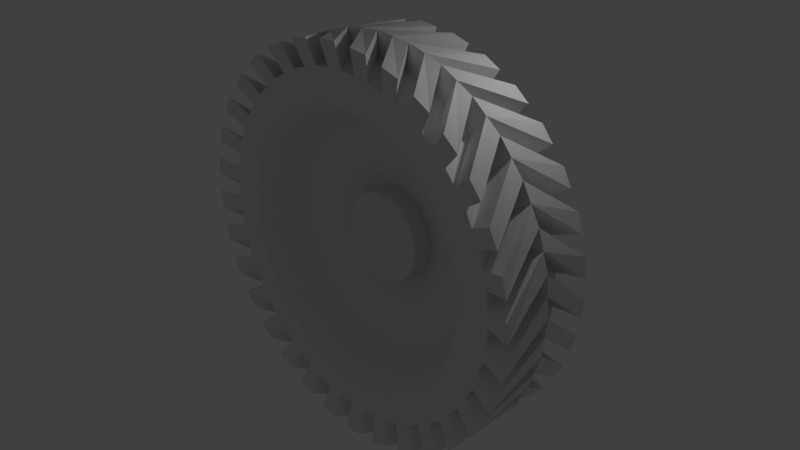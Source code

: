 # Source: simple1_tire21.blend  (saved by Blender 2.79.0; exported with 4.5.12 LTS)
import bpy
from mathutils import Matrix  # noqa: F401  (used for matrix-valued properties, if any)

bpy.ops.wm.read_factory_settings(use_empty=True)
scene = bpy.context.scene
scene.name = 'Scene'

# ---- collections
col_collection_1 = bpy.data.collections.new('Collection 1'); scene.collection.children.link(col_collection_1)

# ---- world
world_world = bpy.data.worlds.new('World'); scene.world = world_world
world_world.color = (0.05088, 0.05088, 0.05088)
world_world.use_sun_shadow = False
world_world.sun_shadow_jitter_overblur = 0.0
world_world.cycles.sampling_method = 'MANUAL'

# ---- cameras
cam_camera = bpy.data.cameras.new('Camera')
cam_camera.clip_end = 100.0
cam_camera.lens = 35.0
cam_camera.sensor_width = 32.0
cam_camera.sensor_height = 18.0
cam_camera.ortho_scale = 7.314
cam_camera.dof.focus_distance = 0.0
cam_camera.dof.aperture_fstop = 128.0

# ---- lights
light_lamp = bpy.data.lights.new('Lamp', 'POINT')
light_lamp.transmission_factor = 0.0
light_lamp.cutoff_distance = 30.0
light_lamp.energy = 100.0
light_lamp.shadow_buffer_clip_start = 1.001
light_lamp.shadow_soft_size = 0.1
light_lamp.shadow_maximum_resolution = 0.006
light_lamp.use_absolute_resolution = True

# ---- meshes
me_cylinder = bpy.data.meshes.new('Cylinder')
me_cylinder.from_pydata([(3.355, -0.0175, -2.196), (3.077, -1.017, -2.543), (0.7804, 0.9825, 3.906), (3.715, -0.0175, -1.5), (3.511, 0.9825, -1.894), (1.531, -1.017, 3.678), (2.222, 0.9825, 3.308), (2.222, -1.017, 3.308), (2.828, 0.9825, 2.811), (2.828, -1.017, 2.811), (3.326, 0.9825, 2.205), (3.326, -1.017, 2.205), (3.696, 0.9825, 1.513), (3.696, -1.017, 1.513), (3.923, 0.9825, 0.7629), (3.923, -1.017, 0.7629), (4.0, 0.9825, -0.0175), (4.0, -1.017, -0.0175), (3.923, 0.9825, -0.7979), (3.809, -1.017, -1.173), (3.696, 0.9825, -1.548), (3.696, -1.017, -1.548), (4.0, -0.0175, 0.03486), (3.326, -1.017, -2.24), (3.962, -1.017, -0.4077), (1.877, 0.9825, 3.493), (0.7289, -0.0175, 3.916), (1.156, -1.017, 3.792), (1.531, 0.9825, -3.713), (1.156, 0.9825, 3.792), (0.7804, 0.9825, -3.941), (-0.05236, -0.0175, 3.982), (-1.303e-06, 0.9825, -4.018), (-0.8316, -0.0175, 3.895), (0.3902, 0.9825, 3.944), (-0.3902, -1.017, 3.944), (-0.3902, 0.9825, 3.944), (-1.156, 0.9825, 3.792), (-2.222, 0.9825, -3.343), (-2.222, -1.017, -3.343), (-3.809, -1.017, 1.138), (-3.809, 0.9825, 1.138), (-3.962, -1.017, 0.3727), (-3.962, 0.9825, 0.3727), (-3.962, 0.9825, -0.4077), (-3.809, 0.9825, -1.173), (-3.511, -1.017, -1.894), (-3.923, -1.017, -0.7979), (-3.511, 0.9825, -1.894), (-3.077, -1.017, -2.543), (-3.077, 0.9825, -2.543), (-1.156, -1.017, -3.827), (-1.156, 0.9825, -3.827), (-0.3902, -1.017, -3.979), (-3.326, 0.9825, 2.205), (-3.326, -1.017, 2.205), (0.3902, -1.017, -3.979), (1.156, -1.017, -3.827), (-2.222, 0.9825, 3.308), (-2.222, -1.017, 3.308), (1.877, -1.017, -3.528), (-1.531, -1.017, 3.678), (2.525, -1.017, -3.095), (2.525, 0.9825, -3.095), (2.842e-14, 0.9825, 3.982), (2.842e-14, -1.017, 3.982), (3.077, 0.9825, -2.543), (0.7804, -1.017, 3.906), (1.531, 0.9825, 3.678), (0.3902, -1.017, 3.944), (-1.877, -1.017, 3.493), (-2.865, -0.0175, 2.774), (-3.715, -0.0175, 1.465), (-1.482, -0.0175, -3.733), (0.3902, 0.9825, -3.979), (1.156, 0.9825, -3.827), (3.511, -1.017, -1.894), (3.933, -0.0175, -0.7464), (3.809, 0.9825, -1.173), (3.962, 0.9825, -0.4077), (3.913, -0.0175, 0.8141), (3.962, -1.017, 0.3727), (3.962, 0.9825, 0.3727), (3.923, -1.017, -0.7979), (3.675, -0.0175, 1.561), (3.809, -1.017, 1.138), (3.326, 0.9825, -2.24), (3.809, 0.9825, 1.138), (2.828, 0.9825, -2.846), (2.828, -1.017, -2.846), (2.222, 0.9825, -3.343), (2.222, -1.017, -3.343), (3.297, -0.0175, 2.248), (1.531, -1.017, -3.713), (3.511, -1.017, 1.859), (0.7804, -1.017, -3.941), (3.511, 0.9825, 1.859), (-1.303e-06, -1.017, -4.018), (-0.7804, 0.9825, -3.941), (-0.7804, -1.017, -3.941), (-1.531, 0.9825, -3.713), (-1.531, -1.017, -3.713), (2.791, -0.0175, 2.848), (3.077, -1.017, 2.508), (-2.828, 0.9825, -2.846), (-2.828, -1.017, -2.846), (-3.326, 0.9825, -2.24), (-3.326, -1.017, -2.24), (-3.696, 0.9825, -1.548), (-3.696, -1.017, -1.548), (-3.923, 0.9825, -0.7979), (3.077, 0.9825, 2.508), (-4.0, 0.9825, -0.0175), (-4.0, -1.017, -0.0175), (-3.923, 0.9825, 0.7629), (-3.923, -1.017, 0.7629), (-3.696, 0.9825, 1.513), (-3.696, -1.017, 1.513), (2.179, -0.0175, 3.337), (2.525, -1.017, 3.06), (-2.828, 0.9825, 2.811), (-2.828, -1.017, 2.811), (2.525, 0.9825, 3.06), (1.482, -0.0175, 3.698), (-1.531, 0.9825, 3.678), (1.877, -1.017, 3.493), (-0.7804, 0.9825, 3.906), (-0.7804, -1.017, 3.906), (2.142e-08, 0.9825, 3.582), (2.142e-08, -1.017, 3.582), (0.7023, 0.9825, 3.513), (0.7023, -1.017, 3.513), (1.378, 0.9825, 3.308), (1.378, -1.017, 3.308), (2.0, 0.9825, 2.976), (2.0, -1.017, 2.976), (2.546, 0.9825, 2.528), (2.546, -1.017, 2.528), (2.993, 0.9825, 1.983), (2.993, -1.017, 1.983), (3.326, 0.9825, 1.36), (3.326, -1.017, 1.36), (3.531, 0.9825, 0.6848), (3.531, -1.017, 0.6848), (3.6, 0.9825, -0.0175), (3.6, -1.017, -0.0175), (3.531, 0.9825, -0.7198), (3.531, -1.017, -0.7198), (3.326, 0.9825, -1.395), (3.326, -1.017, -1.395), (2.993, 0.9825, -2.018), (2.993, -1.017, -2.018), (2.546, 0.9825, -2.563), (2.546, -1.017, -2.563), (2.0, 0.9825, -3.011), (2.0, -1.017, -3.011), (1.378, 0.9825, -3.343), (1.378, -1.017, -3.343), (0.7023, 0.9825, -3.548), (0.7023, -1.017, -3.548), (-1.152e-06, 0.9825, -3.618), (-1.152e-06, -1.017, -3.618), (-0.7023, 0.9825, -3.548), (-0.7023, -1.017, -3.548), (-1.378, 0.9825, -3.343), (-1.378, -1.017, -3.343), (-2.0, 0.9825, -3.011), (-2.0, -1.017, -3.011), (-2.546, 0.9825, -2.563), (-2.546, -1.017, -2.563), (-2.993, 0.9825, -2.018), (-2.993, -1.017, -2.018), (-3.326, 0.9825, -1.395), (-3.326, -1.017, -1.395), (-3.531, 0.9825, -0.7198), (-3.531, -1.017, -0.7198), (-3.6, 0.9825, -0.0175), (-3.6, -1.017, -0.0175), (-3.531, 0.9825, 0.6848), (-3.531, -1.017, 0.6848), (-3.326, 0.9825, 1.36), (-3.326, -1.017, 1.36), (-2.993, 0.9825, 1.983), (-2.993, -1.017, 1.983), (-2.546, 0.9825, 2.528), (-2.546, -1.017, 2.528), (-2.0, 0.9825, 2.976), (-2.0, -1.017, 2.976), (-1.378, 0.9825, 3.308), (-1.378, -1.017, 3.308), (-0.7023, 0.9825, 3.513), (-0.7023, -1.017, 3.513), (7.292e-08, 0.9825, 3.222), (7.292e-08, -1.017, 3.222), (0.6321, 0.9825, 3.16), (0.6321, -1.017, 3.16), (1.24, 0.9825, 2.976), (1.24, -1.017, 2.976), (1.8, 0.9825, 2.676), (1.8, -1.017, 2.676), (2.291, 0.9825, 2.274), (2.291, -1.017, 2.274), (2.694, 0.9825, 1.783), (2.694, -1.017, 1.783), (2.993, 0.9825, 1.222), (2.993, -1.017, 1.222), (3.178, 0.9825, 0.6146), (3.178, -1.017, 0.6146), (3.24, 0.9825, -0.0175), (3.24, -1.017, -0.0175), (3.178, 0.9825, -0.6496), (3.178, -1.017, -0.6496), (2.993, 0.9825, -1.257), (2.993, -1.017, -1.257), (2.694, 0.9825, -1.818), (2.694, -1.017, -1.818), (2.291, 0.9825, -2.309), (2.291, -1.017, -2.309), (1.8, 0.9825, -2.711), (1.8, -1.017, -2.711), (1.24, 0.9825, -3.011), (1.24, -1.017, -3.011), (0.6321, 0.9825, -3.195), (0.6321, -1.017, -3.195), (-9.828e-07, 0.9825, -3.258), (-9.828e-07, -1.017, -3.258), (-0.6321, 0.9825, -3.195), (-0.6321, -1.017, -3.195), (-1.24, 0.9825, -3.011), (-1.24, -1.017, -3.011), (-1.8, 0.9825, -2.711), (-1.8, -1.017, -2.711), (-2.291, 0.9825, -2.309), (-2.291, -1.017, -2.309), (-2.694, 0.9825, -1.818), (-2.694, -1.017, -1.818), (-2.993, 0.9825, -1.257), (-2.993, -1.017, -1.257), (-3.178, 0.9825, -0.6496), (-3.178, -1.017, -0.6496), (-3.24, 0.9825, -0.0175), (-3.24, -1.017, -0.0175), (-3.178, 0.9825, 0.6146), (-3.178, -1.017, 0.6146), (-2.993, 0.9825, 1.222), (-2.993, -1.017, 1.222), (-2.694, 0.9825, 1.783), (-2.694, -1.017, 1.783), (-2.291, 0.9825, 2.274), (-2.291, -1.017, 2.274), (-1.8, 0.9825, 2.676), (-1.8, -1.017, 2.676), (-1.24, 0.9825, 2.976), (-1.24, -1.017, 2.976), (-0.6321, 0.9825, 3.16), (-0.6321, -1.017, 3.16), (1.839e-07, -0.0175, 2.574), (0.5057, -0.0175, 2.525), (0.9919, -0.0175, 2.377), (1.44, -0.0175, 2.138), (1.833, -0.0175, 1.815), (2.155, -0.0175, 1.423), (2.395, -0.0175, 0.9744), (2.542, -0.0175, 0.4882), (2.592, -0.0175, -0.0175), (2.542, -0.0175, -0.5232), (2.395, -0.0175, -1.009), (2.155, -0.0175, -1.458), (1.833, -0.0175, -1.85), (1.44, -0.0175, -2.173), (0.9919, -0.0175, -2.412), (0.5057, -0.0175, -2.56), (-6.607e-07, -0.0175, -2.61), (-0.5057, -0.0175, -2.56), (-0.9919, -0.0175, -2.412), (-1.44, -0.0175, -2.173), (-1.833, -0.0175, -1.85), (-2.155, -0.0175, -1.458), (-2.395, -0.0175, -1.009), (-2.542, -0.0175, -0.5232), (-2.592, -0.0175, -0.0175), (-2.542, -0.0175, 0.4882), (-2.395, -0.0175, 0.9744), (-2.155, -0.0175, 1.423), (-1.833, -0.0175, 1.815), (-1.44, -0.0175, 2.138), (-0.9919, -0.0175, 2.377), (-0.5057, -0.0175, 2.525), (3.351e-07, 0.4825, 1.019), (0.2023, 0.4825, 0.9994), (0.3968, 0.4825, 0.9404), (0.576, 0.4825, 0.8446), (0.7331, 0.4825, 0.7156), (0.8621, 0.4825, 0.5585), (0.9579, 0.4825, 0.3793), (1.017, 0.4825, 0.1848), (1.037, 0.4825, -0.0175), (1.017, 0.4825, -0.2198), (0.9579, 0.4825, -0.4143), (0.8621, 0.4825, -0.5935), (0.7331, 0.4825, -0.7506), (0.576, 0.4825, -0.8796), (0.3968, 0.4825, -0.9754), (0.2023, 0.4825, -1.034), (-2.765e-09, 0.4825, -1.054), (-0.2023, 0.4825, -1.034), (-0.3968, 0.4825, -0.9754), (-0.576, 0.4825, -0.8796), (-0.7331, 0.4825, -0.7506), (-0.8621, 0.4825, -0.5935), (-0.9579, 0.4825, -0.4143), (-1.017, 0.4825, -0.2198), (-1.037, 0.4825, -0.0175), (-1.017, 0.4825, 0.1848), (-0.9579, 0.4825, 0.3793), (-0.8621, 0.4825, 0.5585), (-0.7331, 0.4825, 0.7156), (-0.576, 0.4825, 0.8446), (-0.3968, 0.4825, 0.9404), (-0.2023, 0.4825, 0.9994), (3.351e-07, -0.0175, 1.019), (0.2023, -0.0175, 0.9994), (0.3968, -0.0175, 0.9404), (0.576, -0.0175, 0.8446), (0.7331, -0.0175, 0.7156), (0.8621, -0.0175, 0.5585), (0.9579, -0.0175, 0.3793), (1.017, -0.0175, 0.1848), (1.037, -0.0175, -0.0175), (1.017, -0.0175, -0.2198), (0.9579, -0.0175, -0.4143), (0.8621, -0.0175, -0.5935), (0.7331, -0.0175, -0.7506), (0.576, -0.0175, -0.8796), (0.3968, -0.0175, -0.9754), (0.2023, -0.0175, -1.034), (-2.765e-09, -0.0175, -1.054), (-0.2023, -0.0175, -1.034), (-0.3968, -0.0175, -0.9754), (-0.576, -0.0175, -0.8796), (-0.7331, -0.0175, -0.7506), (-0.8621, -0.0175, -0.5935), (-0.9579, -0.0175, -0.4143), (-1.017, -0.0175, -0.2198), (-1.037, -0.0175, -0.0175), (-1.017, -0.0175, 0.1848), (-0.9579, -0.0175, 0.3793), (-0.8621, -0.0175, 0.5585), (-0.7331, -0.0175, 0.7156), (-0.576, -0.0175, 0.8446), (-0.3968, -0.0175, 0.9404), (-0.2023, -0.0175, 0.9994), (3.778e-07, -0.1675, 0.2417), (0.05057, -0.1675, 0.2367), (0.09919, -0.1675, 0.222), (0.144, -0.1675, 0.198), (0.1833, -0.1675, 0.1658), (0.2155, -0.1675, 0.1265), (0.2395, -0.1675, 0.08169), (0.2542, -0.1675, 0.03307), (0.2592, -0.1675, -0.0175), (0.2542, -0.1675, -0.06807), (0.2395, -0.1675, -0.1167), (0.2155, -0.1675, -0.1615), (0.1833, -0.1675, -0.2008), (0.144, -0.1675, -0.233), (0.09919, -0.1675, -0.257), (0.05057, -0.1675, -0.2717), (2.934e-07, -0.1675, -0.2767), (-0.05057, -0.1675, -0.2717), (-0.09919, -0.1675, -0.257), (-0.144, -0.1675, -0.233), (-0.1833, -0.1675, -0.2008), (-0.2155, -0.1675, -0.1615), (-0.2395, -0.1675, -0.1167), (-0.2542, -0.1675, -0.06807), (-0.2592, -0.1675, -0.0175), (-0.2542, -0.1675, 0.03307), (-0.2395, -0.1675, 0.08169), (-0.2155, -0.1675, 0.1265), (-0.1833, -0.1675, 0.1658), (-0.144, -0.1675, 0.198), (-0.09919, -0.1675, 0.222), (-0.05057, -0.1675, 0.2367), (2.865, -0.0175, -2.809), (1.877, 0.9825, -3.528), (2.266, -0.0175, -3.314), (1.579, -0.0175, -3.693), (0.8316, -0.0175, -3.93), (-0.3902, 0.9825, -3.979), (0.05236, -0.0175, -4.017), (-0.7289, -0.0175, -3.951), (-1.877, 0.9825, -3.528), (-1.877, -1.017, -3.528), (-2.525, 0.9825, -3.095), (-2.525, -1.017, -3.095), (-2.179, -0.0175, -3.372), (-2.791, -0.0175, -2.883), (-3.297, -0.0175, -2.283), (-3.809, -1.017, -1.173), (-3.675, -0.0175, -1.596), (-3.962, -1.017, -0.4077), (-3.913, -0.0175, -0.8491), (-4.0, -0.0175, -0.06986), (-3.933, -0.0175, 0.7114), (-3.511, 0.9825, 1.859), (-3.511, -1.017, 1.859), (-3.077, 0.9825, 2.508), (-3.077, -1.017, 2.508), (-3.355, -0.0175, 2.161), (-2.525, 0.9825, 3.06), (-2.525, -1.017, 3.06), (-1.877, 0.9825, 3.493), (-2.266, -0.0175, 3.279), (-1.156, -1.017, 3.792), (-1.579, -0.0175, 3.658), (-1.205, -0.0175, 3.776), (-1.922, -0.0175, 3.468), (-2.565, -0.0175, 3.026), (-3.11, -0.0175, 2.467), (-3.535, -0.0175, 1.813), (-3.824, -0.0175, 1.088), (-3.966, -0.0175, 0.3208), (-3.956, -0.0175, -0.4595), (-3.794, -0.0175, -1.223), (-3.486, -0.0175, -1.94), (-3.044, -0.0175, -2.583), (-2.485, -0.0175, -3.127), (-1.83, -0.0175, -3.552), (-1.106, -0.0175, -3.842), (-0.3383, -0.0175, -3.984), (0.442, -0.0175, -3.974), (1.205, -0.0175, -3.811), (1.922, -0.0175, -3.503), (2.565, -0.0175, -3.061), (3.11, -0.0175, -2.502), (3.535, -0.0175, -1.848), (3.824, -0.0175, -1.123), (3.966, -0.0175, -0.3558), (3.956, -0.0175, 0.4245), (3.794, -0.0175, 1.188), (3.486, -0.0175, 1.905), (3.044, -0.0175, 2.548), (2.485, -0.0175, 3.092), (1.83, -0.0175, 3.517), (1.106, -0.0175, 3.807), (0.3383, -0.0175, 3.949), (-0.442, -0.0175, 3.939), (3.5, -0.0175, 2.933), (3.21, -0.0175, 3.277), (4.037, 1.133, 2.14), (4.037, -1.167, 2.14), (4.226, -0.0175, 1.798), (4.009, -0.0175, 2.193), (3.791, -0.0175, 2.588), (4.381, 1.133, 1.311), (4.381, -1.167, 1.311), (4.499, -0.0175, 0.9389), (4.363, -0.0175, 1.369), (2.158, -1.167, 4.02), (2.556, -1.167, 3.807), (1.705, -0.0175, 4.255), (2.556, 1.133, 3.807), (2.904, 1.133, 3.521), (2.904, -1.167, 3.521), (3.253, -1.167, 3.235), (2.505, -0.0175, 3.84), (3.253, 1.133, 3.235), (3.539, 1.133, 2.887), (3.539, -1.167, 2.887), (3.825, -1.167, 2.538), (3.825, 1.133, 2.538), (4.25, -1.167, 1.743), (4.25, 1.133, 1.743), (4.512, -1.167, 0.8799), (4.512, 1.133, 0.8799), (4.556, 1.133, 0.4312), (4.556, -1.167, 0.4312), (4.6, -1.167, -0.0175), (4.6, 1.133, -0.0175), (4.556, 1.133, -0.4662), (4.381, 1.133, -1.346), (4.512, 1.133, -0.9149), (4.523, -0.0175, -0.8558), (4.25, 1.133, -1.778), (4.6, -0.0175, 0.04271), (4.55, -0.0175, 0.4908), (4.037, -1.167, -2.175), (3.825, -1.167, -2.573), (4.556, -1.167, -0.4662), (4.561, -0.0175, -0.4065), (4.381, -1.167, -1.346), (4.273, -0.0175, -1.722), (4.398, -0.0175, -1.289), (4.037, 1.133, -2.175), (1.329, 1.133, -4.398), (1.76, 1.133, -4.267), (3.858, -0.0175, -2.523), (4.065, -0.0175, -2.122), (0.4487, 1.133, -4.573), (0.8974, 1.133, -4.529), (3.539, 1.133, -2.922), (3.539, -1.167, -2.922), (3.295, -0.0175, -3.227), (3.576, -0.0175, -2.875), (2.904, 1.133, -3.556), (2.904, -1.167, -3.556), (2.605, -0.0175, -3.808), (2.95, -0.0175, -3.518), (2.158, 1.133, -4.055), (-1.705, -0.0175, -4.29), (-2.556, 1.133, -3.842), (2.158, -1.167, -4.055), (1.816, -0.0175, -4.244), (2.211, -0.0175, -4.026), (1.329, -1.167, -4.398), (0.9564, -0.0175, -4.517), (1.386, -0.0175, -4.38), (0.4487, -1.167, -4.573), (0.06021, -0.0175, -4.617), (0.5083, -0.0175, -4.567), (-0.4487, 1.133, -4.573), (-0.4487, -1.167, -4.573), (-0.8383, -0.0175, -4.54), (-0.389, -0.0175, -4.579), (-1.329, 1.133, -4.398), (-1.329, -1.167, -4.398), (-1.271, -0.0175, -4.415), (-2.158, 1.133, -4.055), (-2.158, -1.167, -4.055), (-2.505, -0.0175, -3.875), (-2.105, -0.0175, -4.083), (-4.273, -0.0175, 1.687), (-3.825, 1.133, 2.538), (-2.904, 1.133, -3.556), (-2.904, -1.167, -3.556), (-3.21, -0.0175, -3.312), (-2.858, -0.0175, -3.594), (-3.539, 1.133, -2.922), (-3.295, -0.0175, 3.192), (-2.556, 1.133, 3.807), (-3.539, -1.167, -2.922), (-2.158, -1.167, 4.02), (-1.76, -1.167, 4.232), (-3.791, -0.0175, -2.623), (-3.5, -0.0175, -2.968), (-4.037, 1.133, -2.175), (-4.037, -1.167, -2.175), (-4.226, -0.0175, -1.833), (-4.009, -0.0175, -2.228), (-4.381, 1.133, -1.346), (0.4487, -1.167, 4.538), (0.8974, -1.167, 4.494), (-4.381, -1.167, -1.346), (-4.499, -0.0175, -0.9739), (-4.363, -0.0175, -1.404), (-4.556, 1.133, -0.4662), (-4.556, -1.167, -0.4662), (-4.6, -0.0175, -0.07771), (-4.55, -0.0175, -0.5258), (-4.556, 1.133, 0.4312), (-4.556, -1.167, 0.4312), (-4.523, -0.0175, 0.8208), (-4.561, -0.0175, 0.3715), (-4.381, 1.133, 1.311), (-4.381, -1.167, 1.311), (-4.398, -0.0175, 1.254), (-4.037, 1.133, 2.14), (-4.037, -1.167, 2.14), (-3.858, -0.0175, 2.488), (-4.065, -0.0175, 2.087), (-3.539, 1.133, 2.887), (-3.539, -1.167, 2.887), (-3.576, -0.0175, 2.84), (-2.904, 1.133, 3.521), (-2.904, -1.167, 3.521), (-2.605, -0.0175, 3.773), (-2.95, -0.0175, 3.483), (3.825, 1.133, -2.573), (3.253, 1.133, -3.27), (2.556, -1.167, -3.842), (-2.158, 1.133, 4.02), (1.76, -1.167, -4.267), (-1.816, -0.0175, 4.209), (-2.211, -0.0175, 3.991), (0.8974, -1.167, -4.529), (-1.563e-06, -1.167, -4.618), (-1.329, 1.133, 4.363), (-0.8974, -1.167, -4.529), (-1.329, -1.167, 4.363), (-0.8974, 1.133, -4.529), (-1.76, -1.167, -4.267), (-0.9564, -0.0175, 4.482), (-1.386, -0.0175, 4.345), (-0.4487, 1.133, 4.538), (-0.4487, -1.167, 4.538), (-0.8974, -1.167, 4.494), (-3.253, 1.133, -3.27), (-3.825, -1.167, -2.573), (-3.825, 1.133, -2.573), (-4.25, -1.167, -1.778), (-4.25, 1.133, -1.778), (-4.512, 1.133, -0.9149), (-4.6, 1.133, -0.0175), (-4.512, -1.167, 0.8799), (-4.512, 1.133, 0.8799), (-4.25, -1.167, 1.743), (-3.253, -1.167, 3.235), (-4.6, -1.167, -0.0175), (-4.512, -1.167, -0.9149), (-1.76, 1.133, 4.232), (-0.8974, 1.133, 4.494), (-6.417e-08, -1.167, 4.582), (-3.253, -1.167, -3.27), (3.253, -1.167, -3.27), (4.512, -1.167, -0.9149), (1.76, -1.167, 4.232), (0.8383, -0.0175, 4.505), (-0.06021, -0.0175, 4.582), (-6.417e-08, 1.133, 4.582), (-2.556, -1.167, 3.807), (-3.825, -1.167, 2.538), (-2.556, -1.167, -3.842), (4.25, -1.167, -1.778), (0.4487, 1.133, 4.538), (0.8974, 1.133, 4.494), (1.329, 1.133, 4.363), (1.329, -1.167, 4.363), (1.76, 1.133, 4.232), (2.158, 1.133, 4.02), (2.556, 1.133, -3.842), (-1.563e-06, 1.133, -4.618), (-1.76, 1.133, -4.267), (-4.25, 1.133, 1.743), (-3.253, 1.133, 3.235), (2.858, -0.0175, 3.559), (2.105, -0.0175, 4.048), (1.271, -0.0175, 4.38), (0.389, -0.0175, 4.544), (-0.5083, -0.0175, 4.532)], [], [(83, 24, 489, 615), (436, 0, 497, 498), (101, 51, 526, 591), (68, 25, 629, 628), (76, 437, 493, 487), (98, 52, 525, 590), (26, 68, 628, 617), (28, 75, 495, 496), (414, 417, 584, 589), (77, 21, 623, 483), (5, 27, 627, 616), (84, 15, 474, 452), (4, 437, 493, 494), (99, 53, 522, 588), (2, 29, 626, 625), (437, 77, 483, 493), (37, 417, 584, 587), (31, 2, 625, 618), (437, 3, 492, 493), (33, 65, 612, 592), (19, 438, 490, 491), (97, 56, 518, 586), (73, 39, 622, 510), (64, 34, 624, 619), (78, 438, 490, 481), (417, 413, 576, 584), (72, 55, 621, 532), (438, 22, 485, 490), (71, 59, 620, 539), (438, 77, 483, 490), (95, 57, 515, 585), (24, 439, 486, 489), (89, 62, 91, 155, 153), (108, 48, 106, 170, 172), (7, 119, 9, 137, 135), (90, 63, 88, 152, 154), (59, 70, 61, 189, 187), (8, 122, 6, 134, 136), (105, 49, 107, 171, 169), (124, 412, 58, 186, 188), (23, 1, 89, 153, 151), (106, 50, 104, 168, 170), (5, 125, 7, 135, 133), (88, 66, 86, 150, 152), (121, 411, 59, 187, 185), (6, 25, 68, 132, 134), (39, 395, 105, 169, 167), (58, 410, 120, 184, 186), (21, 76, 23, 151, 149), (104, 394, 38, 166, 168), (67, 27, 5, 133, 131), (86, 4, 20, 148, 150), (55, 408, 121, 185, 183), (68, 29, 2, 130, 132), (101, 393, 39, 167, 165), (120, 407, 54, 182, 184), (83, 19, 21, 149, 147), (38, 392, 100, 164, 166), (65, 69, 67, 131, 129), (20, 78, 18, 146, 148), (117, 406, 55, 183, 181), (99, 51, 101, 165, 163), (54, 405, 116, 180, 182), (2, 34, 64, 128, 130), (77, 437, 76, 21), (66, 88, 0, 436), (417, 415, 583, 584), (3, 436, 1, 23), (63, 90, 384, 435), (79, 439, 486, 480), (0, 435, 62, 89), (385, 28, 386, 434), (70, 418, 577, 542), (384, 434, 60, 91), (75, 30, 387, 433), (439, 80, 457, 486), (386, 433, 57, 93), (74, 32, 388, 432), (93, 60, 512, 582), (387, 432, 56, 95), (389, 98, 390, 431), (23, 76, 487, 488), (388, 431, 53, 97), (52, 100, 391, 430), (412, 418, 577, 581), (390, 430, 51, 99), (392, 38, 73, 429), (439, 22, 485, 486), (391, 429, 393, 101), (394, 104, 396, 428), (77, 20, 484, 483), (73, 428, 395, 39), (50, 106, 397, 427), (91, 62, 506, 580), (396, 427, 49, 105), (48, 108, 398, 426), (447, 31, 618, 639), (397, 426, 46, 107), (45, 110, 400, 425), (81, 440, 458, 477), (398, 425, 399, 109), (44, 112, 402, 424), (88, 63, 505, 579), (400, 424, 401, 47), (43, 114, 403, 423), (447, 33, 592, 639), (402, 423, 42, 113), (41, 116, 404, 422), (18, 78, 481, 482), (403, 422, 40, 115), (405, 54, 72, 421), (34, 447, 639, 624), (404, 421, 406, 117), (407, 120, 409, 420), (82, 440, 458, 476), (72, 420, 408, 55), (410, 58, 71, 419), (418, 71, 539, 577), (409, 419, 411, 121), (412, 124, 413, 418), (69, 447, 639, 551), (71, 418, 70, 59), (37, 126, 415, 417), (440, 84, 452, 458), (413, 417, 414, 61), (36, 64, 33, 416), (86, 66, 501, 578), (415, 416, 35, 127), (169, 171, 235, 233), (188, 186, 250, 252), (151, 153, 217, 215), (170, 168, 232, 234), (133, 135, 199, 197), (152, 150, 214, 216), (185, 187, 251, 249), (134, 132, 196, 198), (167, 169, 233, 231), (186, 184, 248, 250), (149, 151, 215, 213), (168, 166, 230, 232), (131, 133, 197, 195), (150, 148, 212, 214), (183, 185, 249, 247), (132, 130, 194, 196), (165, 167, 231, 229), (184, 182, 246, 248), (147, 149, 213, 211), (166, 164, 228, 230), (129, 131, 195, 193), (148, 146, 210, 212), (181, 183, 247, 245), (163, 165, 229, 227), (182, 180, 244, 246), (130, 128, 192, 194), (145, 147, 211, 209), (164, 162, 226, 228), (146, 144, 208, 210), (179, 181, 245, 243), (161, 163, 227, 225), (180, 178, 242, 244), (126, 37, 124, 188, 190), (107, 46, 109, 173, 171), (10, 111, 8, 136, 138), (61, 414, 127, 191, 189), (28, 385, 90, 154, 156), (9, 103, 11, 139, 137), (110, 45, 108, 172, 174), (91, 60, 93, 157, 155), (64, 36, 126, 190, 128), (109, 399, 47, 175, 173), (12, 96, 10, 138, 140), (127, 35, 65, 129, 191), (30, 75, 28, 156, 158), (11, 94, 13, 141, 139), (112, 44, 110, 174, 176), (93, 57, 95, 159, 157), (47, 401, 113, 177, 175), (14, 87, 12, 140, 142), (32, 74, 30, 158, 160), (13, 85, 15, 143, 141), (114, 43, 112, 176, 178), (95, 56, 97, 161, 159), (113, 42, 115, 179, 177), (16, 82, 14, 142, 144), (98, 389, 32, 160, 162), (15, 81, 17, 145, 143), (116, 41, 114, 178, 180), (97, 53, 99, 163, 161), (115, 40, 117, 181, 179), (18, 79, 16, 144, 146), (100, 52, 98, 162, 164), (17, 24, 83, 147, 145), (254, 252, 286, 287), (217, 219, 269, 268), (236, 234, 277, 278), (199, 201, 260, 259), (218, 216, 268, 269), (251, 253, 286, 285), (200, 198, 259, 260), (233, 235, 277, 276), (252, 250, 285, 286), (215, 217, 268, 267), (234, 232, 276, 277), (197, 199, 259, 258), (216, 214, 267, 268), (249, 251, 285, 284), (198, 196, 258, 259), (231, 233, 276, 275), (250, 248, 284, 285), (213, 215, 267, 266), (232, 230, 275, 276), (195, 197, 258, 257), (214, 212, 266, 267), (247, 249, 284, 283), (196, 194, 257, 258), (229, 231, 275, 274), (248, 246, 283, 284), (211, 213, 266, 265), (230, 228, 274, 275), (193, 195, 257, 256), (212, 210, 265, 266), (245, 247, 283, 282), (227, 229, 274, 273), (246, 244, 282, 283), (136, 134, 198, 200), (187, 189, 253, 251), (154, 152, 216, 218), (135, 137, 201, 199), (172, 170, 234, 236), (153, 155, 219, 217), (190, 188, 252, 254), (171, 173, 237, 235), (138, 136, 200, 202), (189, 191, 255, 253), (156, 154, 218, 220), (137, 139, 203, 201), (174, 172, 236, 238), (155, 157, 221, 219), (128, 190, 254, 192), (173, 175, 239, 237), (140, 138, 202, 204), (191, 129, 193, 255), (158, 156, 220, 222), (139, 141, 205, 203), (176, 174, 238, 240), (157, 159, 223, 221), (175, 177, 241, 239), (142, 140, 204, 206), (160, 158, 222, 224), (141, 143, 207, 205), (178, 176, 240, 242), (159, 161, 225, 223), (177, 179, 243, 241), (144, 142, 206, 208), (162, 160, 224, 226), (143, 145, 209, 207), (235, 237, 278, 277), (202, 200, 260, 261), (253, 255, 287, 286), (220, 218, 269, 270), (201, 203, 261, 260), (238, 236, 278, 279), (219, 221, 270, 269), (192, 254, 287, 256), (237, 239, 279, 278), (204, 202, 261, 262), (255, 193, 256, 287), (222, 220, 270, 271), (203, 205, 262, 261), (240, 238, 279, 280), (221, 223, 271, 270), (239, 241, 280, 279), (206, 204, 262, 263), (224, 222, 271, 272), (205, 207, 263, 262), (242, 240, 280, 281), (223, 225, 272, 271), (241, 243, 281, 280), (208, 206, 263, 264), (226, 224, 272, 273), (207, 209, 264, 263), (244, 242, 281, 282), (225, 227, 273, 272), (243, 245, 282, 281), (210, 208, 264, 265), (228, 226, 273, 274), (209, 211, 265, 264), (194, 192, 256, 257), (276, 275, 307, 308), (262, 263, 295, 294), (277, 276, 308, 309), (263, 264, 296, 295), (277, 278, 310, 309), (264, 265, 297, 296), (278, 279, 311, 310), (266, 265, 297, 298), (279, 280, 312, 311), (267, 266, 298, 299), (280, 281, 313, 312), (268, 267, 299, 300), (257, 256, 288, 289), (281, 282, 314, 313), (269, 268, 300, 301), (287, 256, 288, 319), (283, 282, 314, 315), (269, 270, 302, 301), (284, 283, 315, 316), (270, 271, 303, 302), (258, 257, 289, 290), (285, 284, 316, 317), (271, 272, 304, 303), (259, 258, 290, 291), (286, 285, 317, 318), (272, 273, 305, 304), (260, 259, 291, 292), (286, 287, 319, 318), (274, 273, 305, 306), (260, 261, 293, 292), (275, 274, 306, 307), (261, 262, 294, 293), (293, 294, 326, 325), (319, 288, 320, 351), (308, 307, 339, 340), (294, 295, 327, 326), (309, 308, 340, 341), (295, 296, 328, 327), (309, 310, 342, 341), (296, 297, 329, 328), (310, 311, 343, 342), (298, 297, 329, 330), (311, 312, 344, 343), (299, 298, 330, 331), (312, 313, 345, 344), (300, 299, 331, 332), (313, 314, 346, 345), (301, 300, 332, 333), (315, 314, 346, 347), (301, 302, 334, 333), (316, 315, 347, 348), (302, 303, 335, 334), (290, 289, 321, 322), (317, 316, 348, 349), (303, 304, 336, 335), (291, 290, 322, 323), (318, 317, 349, 350), (304, 305, 337, 336), (292, 291, 323, 324), (318, 319, 351, 350), (306, 305, 337, 338), (292, 293, 325, 324), (289, 288, 320, 321), (307, 306, 338, 339), (328, 329, 361, 360), (342, 343, 375, 374), (330, 329, 361, 362), (343, 344, 376, 375), (331, 330, 362, 363), (344, 345, 377, 376), (332, 331, 363, 364), (345, 346, 378, 377), (333, 332, 364, 365), (347, 346, 378, 379), (333, 334, 366, 365), (348, 347, 379, 380), (334, 335, 367, 366), (322, 321, 353, 354), (349, 348, 380, 381), (335, 336, 368, 367), (323, 322, 354, 355), (350, 349, 381, 382), (336, 337, 369, 368), (324, 323, 355, 356), (350, 351, 383, 382), (338, 337, 369, 370), (324, 325, 357, 356), (321, 320, 352, 353), (339, 338, 370, 371), (325, 326, 358, 357), (351, 320, 352, 383), (340, 339, 371, 372), (326, 327, 359, 358), (341, 340, 372, 373), (327, 328, 360, 359), (341, 342, 374, 373), (353, 352, 383, 382, 381, 380, 379, 378, 377, 376, 375, 374, 373, 372, 371, 370, 369, 368, 367, 366, 365, 364, 363, 362, 361, 360, 359, 358, 357, 356, 355, 354), (446, 26, 617, 638), (4, 86, 3, 437), (22, 438, 19, 83), (16, 79, 480, 479), (78, 20, 77, 438), (80, 439, 24, 17), (446, 31, 618, 638), (79, 18, 22, 439), (84, 440, 81, 15), (80, 16, 479, 457), (82, 16, 80, 440), (92, 441, 85, 13), (418, 413, 576, 577), (87, 14, 84, 441), (102, 442, 94, 11), (29, 446, 638, 626), (96, 12, 92, 442), (118, 443, 103, 9), (17, 81, 477, 478), (111, 10, 102, 443), (123, 444, 119, 7), (411, 419, 573, 575), (122, 8, 118, 444), (26, 445, 125, 5), (27, 446, 638, 627), (25, 6, 123, 445), (31, 446, 27, 67), (14, 82, 476, 475), (29, 68, 26, 446), (33, 447, 69, 65), (410, 419, 573, 574), (34, 2, 31, 447), (639, 618, 552, 551), (638, 617, 616, 627), (637, 461, 460, 459), (636, 466, 465, 464), (635, 449, 470, 469), (448, 454, 472, 451), (453, 452, 474, 456), (458, 457, 478, 477), (486, 485, 615, 489), (490, 483, 623, 491), (493, 492, 488, 487), (498, 497, 614, 502), (504, 503, 580, 506), (508, 507, 582, 512), (514, 513, 585, 515), (517, 516, 586, 518), (520, 519, 588, 522), (524, 523, 591, 526), (527, 510, 622, 529), (531, 530, 613, 535), (537, 536, 598, 541), (545, 544, 600, 547), (549, 548, 609, 553), (555, 554, 608, 557), (559, 558, 604, 561), (563, 562, 606, 565), (566, 532, 621, 568), (570, 569, 607, 572), (573, 539, 620, 575), (577, 576, 543, 542), (584, 583, 596, 589), (593, 592, 612, 595), (578, 501, 498, 492), (579, 505, 504, 497), (630, 509, 508, 503), (496, 495, 514, 507), (500, 499, 517, 513), (631, 521, 520, 516), (590, 525, 524, 519), (632, 528, 527, 523), (511, 534, 531, 510), (597, 538, 537, 530), (599, 546, 545, 536), (601, 550, 549, 544), (602, 556, 555, 548), (603, 560, 559, 554), (605, 564, 563, 558), (633, 567, 566, 562), (533, 571, 570, 532), (634, 574, 573, 569), (540, 581, 577, 539), (610, 587, 584, 576), (611, 594, 593, 583), (484, 494, 493, 483), (482, 481, 490, 485), (479, 480, 486, 457), (475, 476, 458, 452), (473, 455, 453, 454), (471, 450, 448, 449), (467, 468, 635, 466), (462, 463, 636, 461), (628, 629, 637, 617), (625, 626, 638, 618), (619, 624, 639, 592), (80, 17, 478, 457), (416, 33, 592, 593), (30, 74, 499, 500), (22, 18, 482, 485), (416, 415, 583, 593), (436, 3, 492, 498), (21, 19, 491, 623), (36, 416, 593, 594), (66, 436, 498, 501), (20, 4, 494, 484), (1, 436, 498, 502), (3, 86, 578, 492), (35, 416, 593, 595), (435, 384, 503, 504), (89, 1, 502, 614), (415, 127, 596, 583), (435, 0, 497, 504), (92, 13, 472, 454), (0, 88, 579, 497), (63, 435, 504, 505), (384, 90, 630, 503), (104, 50, 538, 597), (62, 435, 504, 506), (90, 385, 509, 630), (107, 49, 541, 598), (434, 386, 507, 508), (386, 28, 496, 507), (434, 384, 503, 508), (387, 30, 500, 513), (106, 48, 546, 599), (385, 434, 508, 509), (102, 11, 470, 449), (388, 32, 631, 516), (109, 46, 547, 600), (73, 38, 511, 510), (32, 389, 521, 631), (60, 434, 508, 512), (390, 98, 590, 519), (108, 45, 550, 601), (433, 387, 513, 514), (391, 100, 632, 523), (413, 61, 543, 576), (433, 386, 507, 514), (100, 392, 528, 632), (75, 433, 514, 495), (39, 393, 529, 622), (110, 44, 556, 602), (57, 433, 514, 515), (118, 9, 465, 466), (38, 394, 534, 511), (432, 388, 516, 517), (105, 395, 535, 613), (432, 387, 513, 517), (396, 104, 597, 530), (112, 43, 560, 603), (74, 432, 517, 499), (397, 106, 599, 536), (115, 42, 561, 604), (56, 432, 517, 518), (398, 108, 601, 544), (431, 390, 519, 520), (47, 399, 553, 609), (114, 41, 564, 605), (431, 388, 516, 520), (123, 7, 460, 461), (400, 110, 602, 548), (117, 40, 565, 606), (389, 431, 520, 521), (113, 401, 557, 608), (53, 431, 520, 522), (402, 112, 603, 554), (409, 121, 607, 569), (430, 391, 523, 524), (403, 114, 605, 558), (430, 390, 519, 524), (404, 116, 633, 562), (52, 430, 524, 525), (116, 405, 567, 633), (51, 430, 524, 526), (55, 406, 568, 621), (429, 73, 510, 527), (54, 407, 571, 533), (429, 391, 523, 527), (121, 408, 572, 607), (404, 117, 606, 562), (392, 429, 527, 528), (409, 120, 634, 569), (403, 115, 604, 558), (393, 429, 527, 529), (120, 410, 574, 634), (428, 396, 530, 531), (59, 411, 575, 620), (402, 113, 608, 554), (428, 73, 510, 531), (58, 412, 581, 540), (72, 54, 533, 532), (413, 124, 610, 576), (400, 47, 609, 548), (394, 428, 531, 534), (127, 414, 589, 596), (124, 37, 587, 610), (395, 428, 531, 535), (415, 126, 611, 583), (427, 397, 536, 537), (427, 396, 530, 537), (126, 36, 594, 611), (50, 427, 537, 538), (65, 35, 595, 612), (71, 58, 540, 539), (398, 109, 600, 544), (49, 427, 537, 541), (397, 107, 598, 536), (61, 70, 542, 543), (396, 105, 613, 530), (426, 398, 544, 545), (426, 397, 536, 545), (48, 426, 545, 546), (46, 426, 545, 547), (425, 400, 548, 549), (391, 101, 591, 523), (425, 398, 544, 549), (390, 99, 588, 519), (45, 425, 549, 550), (388, 97, 586, 516), (67, 69, 551, 552), (387, 95, 585, 513), (386, 93, 582, 507), (399, 425, 549, 553), (424, 402, 554, 555), (384, 91, 580, 503), (424, 400, 548, 555), (0, 89, 614, 497), (44, 424, 555, 556), (401, 424, 555, 557), (442, 102, 449, 448), (3, 23, 488, 492), (96, 442, 448, 450), (423, 403, 558, 559), (94, 442, 448, 451), (423, 402, 554, 559), (441, 84, 452, 453), (22, 83, 615, 485), (43, 423, 559, 560), (441, 92, 454, 453), (42, 423, 559, 561), (87, 441, 453, 455), (422, 404, 562, 563), (85, 441, 453, 456), (26, 5, 616, 617), (422, 403, 558, 563), (440, 80, 457, 458), (41, 422, 563, 564), (7, 125, 459, 460), (40, 422, 563, 565), (123, 6, 462, 461), (442, 92, 454, 448), (31, 67, 552, 618), (6, 122, 463, 462), (103, 443, 635, 469), (33, 64, 619, 592), (421, 72, 532, 566), (9, 119, 464, 465), (111, 443, 635, 468), (421, 404, 562, 566), (118, 8, 467, 466), (443, 118, 466, 635), (405, 421, 566, 567), (8, 111, 468, 467), (443, 102, 449, 635), (406, 421, 566, 568), (11, 103, 469, 470), (119, 444, 636, 464), (420, 409, 569, 570), (102, 10, 471, 449), (122, 444, 636, 463), (420, 72, 532, 570), (10, 96, 450, 471), (444, 123, 461, 636), (407, 420, 570, 571), (13, 94, 451, 472), (444, 118, 466, 636), (408, 420, 570, 572), (92, 12, 473, 454), (125, 445, 637, 459), (12, 87, 455, 473), (25, 445, 637, 629), (419, 71, 539, 573), (15, 85, 456, 474), (445, 26, 617, 637), (419, 409, 569, 573), (84, 14, 475, 452), (445, 123, 461, 637)])
me_cylinder.use_remesh_preserve_volume = False
me_cylinder.use_remesh_preserve_attributes = False
me_cylinder.use_mirror_vertex_groups = False
me_cylinder.update()

# ---- objects
ob_cylinder = bpy.data.objects.new('Cylinder', me_cylinder)
ob_lamp = bpy.data.objects.new('Lamp', light_lamp)
ob_camera = bpy.data.objects.new('Camera', cam_camera)

# ---- transforms, parenting, visibility, modifiers, constraints
ob_cylinder.location = (0.0, 0.0, 0.0)
ob_cylinder.lineart.crease_threshold = 0.0
ob_lamp.location = (4.076, 1.005, 5.904)
ob_lamp.rotation_euler = (0.6503, 0.05522, 1.866)
ob_lamp.lock_rotations_4d = False
ob_lamp.empty_display_type = 'ARROWS'
ob_lamp.color = (0.0, 0.0, 0.0, 0.0)
ob_lamp.lineart.crease_threshold = 0.0
ob_camera.location = (12.67, -11.4, 8.921)
ob_camera.rotation_euler = (1.102, -8.424e-06, 0.815)
ob_camera.lock_rotations_4d = False
ob_camera.empty_display_type = 'ARROWS'
ob_camera.color = (0.0, 0.0, 0.0, 0.0)
ob_camera.display_type = 'WIRE'
ob_camera.lineart.crease_threshold = 0.0

# ---- collection membership
col_collection_1.objects.link(ob_cylinder)
col_collection_1.objects.link(ob_lamp)
col_collection_1.objects.link(ob_camera)

# ---- scene / render settings (as saved in the file)
scene.camera = ob_camera
scene.frame_start = 1; scene.frame_end = 250; scene.frame_set(1)
scene.render.engine = 'BLENDER_EEVEE_NEXT'
scene.render.resolution_percentage = 50
scene.render.dither_intensity = 0.0
scene.cycles.use_denoising = False
scene.cycles.samples = 128
scene.cycles.sampling_pattern = 'TABULATED_SOBOL'
scene.cycles.use_adaptive_sampling = False
scene.cycles.use_light_tree = False
scene.cycles.blur_glossy = 0.0
scene.cycles.sample_clamp_indirect = 0.0
scene.view_settings.view_transform = 'Standard'
bpy.context.view_layer.update()
